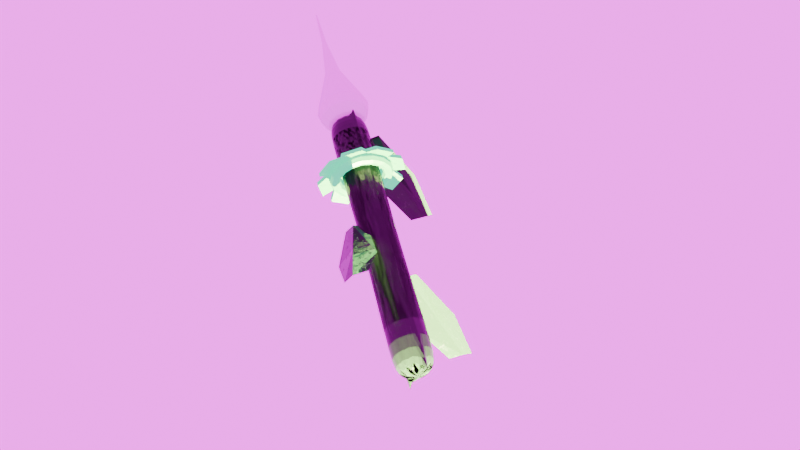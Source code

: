 # Source: roslina.blend  (saved by Blender 5.1.30; exported with 4.5.12 LTS)
import bpy
from mathutils import Matrix  # noqa: F401  (used for matrix-valued properties, if any)

bpy.ops.wm.read_factory_settings(use_empty=True)
scene = bpy.context.scene
scene.name = 'Scene'

# ---- collections
col_collection = bpy.data.collections.new('Collection'); scene.collection.children.link(col_collection)
col_roslina_hero = bpy.data.collections.new('Roslina_Hero'); scene.collection.children.link(col_roslina_hero)

# ---- images (referenced by path relative to the original .blend; pixels are not part of the script)
import os
ASSET_DIR = os.environ.get("B2B_ASSET_DIR", "")  # directory of the original .blend (textures are referenced by path, not embedded)
HERE = os.path.dirname(os.path.abspath(__file__))  # packed textures are extracted next to this script under _unpacked/

def load_image(name, relpath, width, height, colorspace="sRGB"):
    """Load a texture the original file referenced (path relative to the .blend, or extracted next to this script)."""
    p = next((c for c in (os.path.join(HERE, relpath), os.path.join(ASSET_DIR, relpath)) if relpath and os.path.exists(c)), "")
    if p:
        img = bpy.data.images.load(p, check_existing=True)
        img.name = name
    else:  # same state as the original file: an image datablock whose file is absent (Cycles renders it pink)
        img = bpy.data.images.new(name, width, height)
        img.source = "FILE"
        img.filepath = "//" + (relpath or name)
    img.colorspace_settings.name = colorspace
    return img
img_rogland_clear_night_4k_exr = load_image('rogland_clear_night_4k.exr', 'rogland_clear_night_4k.exr', 1024, 1024, 'Linear Rec.709')

# ---- materials (node trees are filled in below, after node groups)
mat_material_001 = bpy.data.materials.new('Material.001')
mat_material_003 = bpy.data.materials.new('Material.003')

# ---- material node trees
mat_material_001.use_nodes = True; mat_material_001.node_tree.nodes.clear()
_N = mat_material_001.node_tree.nodes; _L = mat_material_001.node_tree.links
n0 = _N.new('ShaderNodeBsdfPrincipled'); n0.name = 'Principled BSDF'; n0.location = (-200, 100)
n0.inputs[0].default_value = (0.01622, 0.03882, 0.01822, 1.0)
n0.inputs[13].default_value = 0.3
n1 = _N.new('ShaderNodeOutputMaterial'); n1.name = 'Material Output'; n1.location = (200, 100)
n2 = _N.new('ShaderNodeTexNoise'); n2.name = 'Noise Texture'; n2.location = (402, 88)
n2.width = 145
n2.inputs[2].default_value = 8.0
n2.inputs[3].default_value = 4.0
n3 = _N.new('ShaderNodeValToRGB'); n3.name = 'Color Ramp'; n3.location = (-491, -1)
while len(n3.color_ramp.elements) > 1: n3.color_ramp.elements.remove(n3.color_ramp.elements[-1])
n3.color_ramp.elements[0].position = 0.5; n3.color_ramp.elements[0].color = (0.0, 0.0, 0.0, 1.0)
_e = n3.color_ramp.elements.new(1.0); _e.color = (1.0, 1.0, 1.0, 1.0)
_L.new(n0.outputs[0], n1.inputs[0])
_L.new(n2.outputs[0], n3.inputs[0])
_L.new(n3.outputs[0], n0.inputs[2])
n1.is_active_output = True
mat_material_003.use_nodes = True; mat_material_003.node_tree.nodes.clear()
_N = mat_material_003.node_tree.nodes; _L = mat_material_003.node_tree.links
n0 = _N.new('ShaderNodeOutputMaterial'); n0.name = 'Material Output'; n0.location = (152, 765)
n1 = _N.new('ShaderNodeMixShader'); n1.name = 'Mix Shader'; n1.location = (-63, 760)
n1.inputs[0].default_value = 0.4
n2 = _N.new('ShaderNodeBsdfPrincipled'); n2.name = 'Principled BSDF'; n2.location = (-342, 797)
n2.inputs[0].default_value = (0.01776, 0.1135, 0.02148, 1.0)
n3 = _N.new('ShaderNodeEmission'); n3.name = 'Emission'; n3.location = (-21, 602)
n3.inputs[0].default_value = (0.0, 0.7874, 0.448, 1.0)
n3.inputs[1].default_value = 4.0
_L.new(n1.outputs[0], n0.inputs[0])
_L.new(n2.outputs[0], n1.inputs[1])
_L.new(n3.outputs[0], n1.inputs[2])
n0.is_active_output = True

# ---- world
world_world = bpy.data.worlds.new('World'); scene.world = world_world
world_world.use_nodes = True; world_world.node_tree.nodes.clear()
_N = world_world.node_tree.nodes; _L = world_world.node_tree.links
n0 = _N.new('ShaderNodeOutputWorld'); n0.name = 'World Output'; n0.location = (200, 100)
n1 = _N.new('ShaderNodeBackground'); n1.name = 'Background'; n1.location = (-200, 100)
n1.inputs[1].default_value = 3.0
n2 = _N.new('ShaderNodeTexEnvironment'); n2.name = 'Environment Texture'; n2.location = (-490, 75)
n2.image = img_rogland_clear_night_4k_exr
_L.new(n1.outputs[0], n0.inputs[0])
_L.new(n2.outputs[0], n1.inputs[0])
n0.is_active_output = True
world_world.color = (0.05088, 0.05088, 0.05088)
world_world.sun_shadow_jitter_overblur = 0.0

# ---- cameras
cam_camera = bpy.data.cameras.new('Camera')
cam_camera.clip_end = 100.0
cam_camera.lens = 48.33
cam_camera.ortho_scale = 7.314

# ---- lights
light_sun_001 = bpy.data.lights.new('Sun.001', 'SUN')
light_sun_001.color = (1.0, 0.8863, 0.3892)
light_sun_001.energy = 500.0
light_area = bpy.data.lights.new('Area', 'AREA')
light_area.color = (0.3101, 0.9676, 1.0)
light_area.energy = 1e+08
light_area.size = 31.68
light_area.size_y = 1.0
light_spot = bpy.data.lights.new('Spot', 'SPOT')
light_spot.color = (0.3992, 1.0, 0.091)
light_spot.energy = 50.0
light_spot.spot_size = 1.847

# ---- meshes
me_cylinder = bpy.data.meshes.new('Cylinder')
me_cylinder.from_pydata([(0.0, 1.0, -1.0), (0.0, 1.0, 1.0), (0.5, 0.866, -1.0), (0.5, 0.866, 1.0), (0.866, 0.5, -1.0), (0.866, 0.5, 1.0), (1.0, 0.0, -1.0), (1.0, 0.0, 1.0), (0.866, -0.5, -1.0), (0.866, -0.5, 1.0), (0.5, -0.866, -1.0), (0.5, -0.866, 1.0), (0.0, -1.0, -1.0), (0.0, -1.0, 1.0), (-0.5, -0.866, -1.0), (-0.5, -0.866, 1.0), (-0.866, -0.5, -1.0), (-0.866, -0.5, 1.0), (-1.0, 0.0, -1.0), (-1.0, 0.0, 1.0), (-0.866, 0.5, -1.0), (-0.866, 0.5, 1.0), (-0.5, 0.866, -1.0), (-0.5, 0.866, 1.0), (0.0, 0.9, -6.333), (0.45, 0.7794, -6.333), (0.7794, 0.45, -6.333), (0.9, 0.0, -6.333), (0.7794, -0.45, -6.333), (0.45, -0.7794, -6.333), (0.0, -0.9, -6.333), (-0.45, -0.7794, -6.333), (-0.7794, -0.45, -6.333), (-0.9, 0.0, -6.333), (-0.7794, 0.45, -6.333), (-0.45, 0.7794, -6.333), (-1.656e-09, 0.99, -10.33), (0.495, 0.8574, -10.33), (0.8574, 0.495, -10.33), (0.99, -8.278e-10, -10.33), (0.8574, -0.495, -10.33), (0.495, -0.8574, -10.33), (-1.656e-09, -0.99, -10.33), (-0.495, -0.8574, -10.33), (-0.8574, -0.495, -10.33), (-0.99, -8.278e-10, -10.33), (-0.8574, 0.495, -10.33), (-0.495, 0.8574, -10.33), (-1.656e-09, 0.99, -13.67), (0.495, 0.8574, -13.67), (0.8574, 0.495, -13.67), (0.99, -8.278e-10, -13.67), (0.8574, -0.495, -13.67), (0.495, -0.8574, -13.67), (-1.656e-09, -0.99, -13.67), (-0.495, -0.8574, -13.67), (-0.8574, -0.495, -13.67), (-0.99, -8.278e-10, -13.67), (-0.8574, 0.495, -13.67), (-0.495, 0.8574, -13.67), (-1.656e-09, -0.99, -10.33), (-1.656e-09, -0.99, -11.0), (-1.656e-09, -0.99, -11.67), (-1.656e-09, -0.99, -12.33), (0.495, -0.8574, -12.33), (0.495, -0.8574, -11.67), (0.495, -0.8574, -11.0), (0.495, -0.8574, -10.33), (0.99, -8.278e-10, -10.33), (0.99, -8.278e-10, -11.0), (0.99, -8.278e-10, -11.67), (0.99, -8.278e-10, -12.33), (0.8574, 0.495, -12.33), (0.8574, 0.495, -11.67), (0.8574, 0.495, -11.0), (0.8574, 0.495, -10.33), (-0.8574, 0.495, -10.33), (-0.8574, 0.495, -11.0), (-0.8574, 0.495, -11.67), (-0.8574, 0.495, -12.33), (-0.99, -8.278e-10, -12.33), (-0.99, -8.278e-10, -11.67), (-0.99, -8.278e-10, -11.0), (-0.99, -8.278e-10, -10.33), (-0.495, -0.8574, -10.33), (-0.495, -0.8574, -11.0), (-0.495, -0.8574, -11.67), (-0.495, -0.8574, -12.33), (0.8574, -0.495, -10.33), (0.8574, -0.495, -11.0), (0.8574, -0.495, -11.67), (0.8574, -0.495, -12.33), (-0.495, 0.8574, -10.33), (-0.495, 0.8574, -11.0), (-0.495, 0.8574, -11.67), (-0.495, 0.8574, -12.33), (0.495, 0.8574, -10.33), (0.495, 0.8574, -11.0), (0.495, 0.8574, -11.67), (0.495, 0.8574, -12.33), (-1.656e-09, 0.99, -12.33), (-1.656e-09, 0.99, -11.67), (-1.656e-09, 0.99, -11.0), (-1.656e-09, 0.99, -10.33), (-0.8574, -0.495, -10.33), (-0.8574, -0.495, -11.0), (-0.8574, -0.495, -11.67), (-0.8574, -0.495, -12.33)], [], [(0, 1, 3, 2), (2, 3, 5, 4), (4, 5, 7, 6), (6, 7, 9, 8), (8, 9, 11, 10), (10, 11, 13, 12), (12, 13, 15, 14), (14, 15, 17, 16), (16, 17, 19, 18), (18, 19, 21, 20), (3, 1, 23, 21, 19, 17, 15, 13, 11, 9, 7, 5), (20, 21, 23, 22), (22, 23, 1, 0), (20, 22, 35, 34), (26, 27, 39, 38), (2, 4, 26, 25), (18, 20, 34, 33), (16, 18, 33, 32), (14, 16, 32, 31), (12, 14, 31, 30), (10, 12, 30, 29), (8, 10, 29, 28), (6, 8, 28, 27), (22, 0, 24, 35), (0, 2, 25, 24), (4, 6, 27, 26), (64, 63, 54, 53), (33, 34, 46, 45), (30, 31, 43, 42), (27, 28, 40, 39), (34, 35, 47, 46), (24, 25, 37, 36), (31, 32, 44, 43), (28, 29, 41, 40), (35, 24, 36, 47), (25, 26, 38, 37), (32, 33, 45, 44), (29, 30, 42, 41), (48, 49, 50, 51, 52, 53, 54, 55, 56, 57, 58, 59), (72, 71, 51, 50), (80, 79, 58, 57), (63, 87, 55, 54), (71, 91, 52, 51), (79, 95, 59, 58), (100, 99, 49, 48), (87, 107, 56, 55), (91, 64, 53, 52), (95, 100, 48, 59), (99, 72, 50, 49), (107, 80, 57, 56), (44, 45, 83, 104), (104, 83, 82, 105), (105, 82, 81, 106), (106, 81, 80, 107), (37, 38, 75, 96), (96, 75, 74, 97), (97, 74, 73, 98), (98, 73, 72, 99), (47, 36, 103, 92), (92, 103, 102, 93), (93, 102, 101, 94), (94, 101, 100, 95), (40, 41, 67, 88), (88, 67, 66, 89), (89, 66, 65, 90), (90, 65, 64, 91), (43, 44, 104, 84), (84, 104, 105, 85), (85, 105, 106, 86), (86, 106, 107, 87), (36, 37, 96, 103), (103, 96, 97, 102), (102, 97, 98, 101), (101, 98, 99, 100), (46, 47, 92, 76), (76, 92, 93, 77), (77, 93, 94, 78), (78, 94, 95, 79), (39, 40, 88, 68), (68, 88, 89, 69), (69, 89, 90, 70), (70, 90, 91, 71), (42, 43, 84, 60), (60, 84, 85, 61), (61, 85, 86, 62), (62, 86, 87, 63), (45, 46, 76, 83), (83, 76, 77, 82), (82, 77, 78, 81), (81, 78, 79, 80), (38, 39, 68, 75), (75, 68, 69, 74), (74, 69, 70, 73), (73, 70, 71, 72), (41, 42, 60, 67), (67, 60, 61, 66), (66, 61, 62, 65), (65, 62, 63, 64)])
_uv = me_cylinder.uv_layers.new(name='UVMap')
_uv.uv.foreach_set('vector', [1.0, 0.5, 1.0, 1.0, 0.9167, 1.0, 0.9167, 0.5, 0.9167, 0.5, 0.9167, 1.0, 0.8333, 1.0, 0.8333, 0.5, 0.8333, 0.5, 0.8333, 1.0, 0.75, 1.0, 0.75, 0.5, 0.75, 0.5, 0.75, 1.0, 0.6667, 1.0, 0.6667, 0.5, 0.6667, 0.5, 0.6667, 1.0, 0.5833, 1.0, 0.5833, 0.5, 0.5833, 0.5, 0.5833, 1.0, 0.5, 1.0, 0.5, 0.5, 0.5, 0.5, 0.5, 1.0, 0.4167, 1.0, 0.4167, 0.5, 0.4167, 0.5, 0.4167, 1.0, 0.3333, 1.0, 0.3333, 0.5, 0.3333, 0.5, 0.3333, 1.0, 0.25, 1.0, 0.25, 0.5, 0.25, 0.5, 0.25, 1.0, 0.1667, 1.0, 0.1667, 0.5, 0.37, 0.4578, 0.25, 0.49, 0.13, 0.4578, 0.04215, 0.37, 0.01, 0.25, 0.04215, 0.13, 0.13, 0.04215, 0.25, 0.01, 0.37, 0.04215, 0.4578, 0.13, 0.49, 0.25, 0.4578, 0.37, 0.1667, 0.5, 0.1667, 1.0, 0.08333, 1.0, 0.08333, 0.5, 0.08333, 0.5, 0.08333, 1.0, 7.451e-08, 1.0, 7.451e-08, 0.5, 0.1667, 0.5, 0.08333, 0.5, 0.08333, 0.5, 0.1667, 0.5, 0.8333, 0.5, 0.75, 0.5, 0.75, 0.5, 0.8333, 0.5, 0.9167, 0.5, 0.8333, 0.5, 0.8333, 0.5, 0.9167, 0.5, 0.25, 0.5, 0.1667, 0.5, 0.1667, 0.5, 0.25, 0.5, 0.3333, 0.5, 0.25, 0.5, 0.25, 0.5, 0.3333, 0.5, 0.4167, 0.5, 0.3333, 0.5, 0.3333, 0.5, 0.4167, 0.5, 0.5, 0.5, 0.4167, 0.5, 0.4167, 0.5, 0.5, 0.5, 0.5833, 0.5, 0.5, 0.5, 0.5, 0.5, 0.5833, 0.5, 0.6667, 0.5, 0.5833, 0.5, 0.5833, 0.5, 0.6667, 0.5, 0.75, 0.5, 0.6667, 0.5, 0.6667, 0.5, 0.75, 0.5, 0.08333, 0.5, 7.451e-08, 0.5, 7.451e-08, 0.5, 0.08333, 0.5, 1.0, 0.5, 0.9167, 0.5, 0.9167, 0.5, 1.0, 0.5, 0.8333, 0.5, 0.75, 0.5, 0.75, 0.5, 0.8333, 0.5, 0.5833, 0.5, 0.5, 0.5, 0.5, 0.5, 0.5833, 0.5, 0.25, 0.5, 0.1667, 0.5, 0.1667, 0.5, 0.25, 0.5, 0.5, 0.5, 0.4167, 0.5, 0.4167, 0.5, 0.5, 0.5, 0.75, 0.5, 0.6667, 0.5, 0.6667, 0.5, 0.75, 0.5, 0.1667, 0.5, 0.08333, 0.5, 0.08333, 0.5, 0.1667, 0.5, 1.0, 0.5, 0.9167, 0.5, 0.9167, 0.5, 1.0, 0.5, 0.4167, 0.5, 0.3333, 0.5, 0.3333, 0.5, 0.4167, 0.5, 0.6667, 0.5, 0.5833, 0.5, 0.5833, 0.5, 0.6667, 0.5, 0.08333, 0.5, 7.451e-08, 0.5, 7.451e-08, 0.5, 0.08333, 0.5, 0.9167, 0.5, 0.8333, 0.5, 0.8333, 0.5, 0.9167, 0.5, 0.3333, 0.5, 0.25, 0.5, 0.25, 0.5, 0.3333, 0.5, 0.5833, 0.5, 0.5, 0.5, 0.5, 0.5, 0.5833, 0.5, 0.75, 0.49, 0.87, 0.4578, 0.9578, 0.37, 0.99, 0.25, 0.9578, 0.13, 0.87, 0.04215, 0.75, 0.01, 0.63, 0.04215, 0.5422, 0.13, 0.51, 0.25, 0.5422, 0.37, 0.63, 0.4578, 0.8333, 0.5, 0.75, 0.5, 0.75, 0.5, 0.8333, 0.5, 0.25, 0.5, 0.1667, 0.5, 0.1667, 0.5, 0.25, 0.5, 0.5, 0.5, 0.4167, 0.5, 0.4167, 0.5, 0.5, 0.5, 0.75, 0.5, 0.6667, 0.5, 0.6667, 0.5, 0.75, 0.5, 0.1667, 0.5, 0.08333, 0.5, 0.08333, 0.5, 0.1667, 0.5, 1.0, 0.5, 0.9167, 0.5, 0.9167, 0.5, 1.0, 0.5, 0.4167, 0.5, 0.3333, 0.5, 0.3333, 0.5, 0.4167, 0.5, 0.6667, 0.5, 0.5833, 0.5, 0.5833, 0.5, 0.6667, 0.5, 0.08333, 0.5, 7.451e-08, 0.5, 7.451e-08, 0.5, 0.08333, 0.5, 0.9167, 0.5, 0.8333, 0.5, 0.8333, 0.5, 0.9167, 0.5, 0.3333, 0.5, 0.25, 0.5, 0.25, 0.5, 0.3333, 0.5, 0.3333, 0.5, 0.25, 0.5, 0.25, 0.5, 0.3333, 0.5, 0.3333, 0.5, 0.25, 0.5, 0.25, 0.5, 0.3333, 0.5, 0.3333, 0.5, 0.25, 0.5, 0.25, 0.5, 0.3333, 0.5, 0.3333, 0.5, 0.25, 0.5, 0.25, 0.5, 0.3333, 0.5, 0.9167, 0.5, 0.8333, 0.5, 0.8333, 0.5, 0.9167, 0.5, 0.9167, 0.5, 0.8333, 0.5, 0.8333, 0.5, 0.9167, 0.5, 0.9167, 0.5, 0.8333, 0.5, 0.8333, 0.5, 0.9167, 0.5, 0.9167, 0.5, 0.8333, 0.5, 0.8333, 0.5, 0.9167, 0.5, 0.08333, 0.5, 7.451e-08, 0.5, 7.451e-08, 0.5, 0.08333, 0.5, 0.08333, 0.5, 7.451e-08, 0.5, 7.451e-08, 0.5, 0.08333, 0.5, 0.08333, 0.5, 7.451e-08, 0.5, 7.451e-08, 0.5, 0.08333, 0.5, 0.08333, 0.5, 7.451e-08, 0.5, 7.451e-08, 0.5, 0.08333, 0.5, 0.6667, 0.5, 0.5833, 0.5, 0.5833, 0.5, 0.6667, 0.5, 0.6667, 0.5, 0.5833, 0.5, 0.5833, 0.5, 0.6667, 0.5, 0.6667, 0.5, 0.5833, 0.5, 0.5833, 0.5, 0.6667, 0.5, 0.6667, 0.5, 0.5833, 0.5, 0.5833, 0.5, 0.6667, 0.5, 0.4167, 0.5, 0.3333, 0.5, 0.3333, 0.5, 0.4167, 0.5, 0.4167, 0.5, 0.3333, 0.5, 0.3333, 0.5, 0.4167, 0.5, 0.4167, 0.5, 0.3333, 0.5, 0.3333, 0.5, 0.4167, 0.5, 0.4167, 0.5, 0.3333, 0.5, 0.3333, 0.5, 0.4167, 0.5, 1.0, 0.5, 0.9167, 0.5, 0.9167, 0.5, 1.0, 0.5, 1.0, 0.5, 0.9167, 0.5, 0.9167, 0.5, 1.0, 0.5, 1.0, 0.5, 0.9167, 0.5, 0.9167, 0.5, 1.0, 0.5, 1.0, 0.5, 0.9167, 0.5, 0.9167, 0.5, 1.0, 0.5, 0.1667, 0.5, 0.08333, 0.5, 0.08333, 0.5, 0.1667, 0.5, 0.1667, 0.5, 0.08333, 0.5, 0.08333, 0.5, 0.1667, 0.5, 0.1667, 0.5, 0.08333, 0.5, 0.08333, 0.5, 0.1667, 0.5, 0.1667, 0.5, 0.08333, 0.5, 0.08333, 0.5, 0.1667, 0.5, 0.75, 0.5, 0.6667, 0.5, 0.6667, 0.5, 0.75, 0.5, 0.75, 0.5, 0.6667, 0.5, 0.6667, 0.5, 0.75, 0.5, 0.75, 0.5, 0.6667, 0.5, 0.6667, 0.5, 0.75, 0.5, 0.75, 0.5, 0.6667, 0.5, 0.6667, 0.5, 0.75, 0.5, 0.5, 0.5, 0.4167, 0.5, 0.4167, 0.5, 0.5, 0.5, 0.5, 0.5, 0.4167, 0.5, 0.4167, 0.5, 0.5, 0.5, 0.5, 0.5, 0.4167, 0.5, 0.4167, 0.5, 0.5, 0.5, 0.5, 0.5, 0.4167, 0.5, 0.4167, 0.5, 0.5, 0.5, 0.25, 0.5, 0.1667, 0.5, 0.1667, 0.5, 0.25, 0.5, 0.25, 0.5, 0.1667, 0.5, 0.1667, 0.5, 0.25, 0.5, 0.25, 0.5, 0.1667, 0.5, 0.1667, 0.5, 0.25, 0.5, 0.25, 0.5, 0.1667, 0.5, 0.1667, 0.5, 0.25, 0.5, 0.8333, 0.5, 0.75, 0.5, 0.75, 0.5, 0.8333, 0.5, 0.8333, 0.5, 0.75, 0.5, 0.75, 0.5, 0.8333, 0.5, 0.8333, 0.5, 0.75, 0.5, 0.75, 0.5, 0.8333, 0.5, 0.8333, 0.5, 0.75, 0.5, 0.75, 0.5, 0.8333, 0.5, 0.5833, 0.5, 0.5, 0.5, 0.5, 0.5, 0.5833, 0.5, 0.5833, 0.5, 0.5, 0.5, 0.5, 0.5, 0.5833, 0.5, 0.5833, 0.5, 0.5, 0.5, 0.5, 0.5, 0.5833, 0.5, 0.5833, 0.5, 0.5, 0.5, 0.5, 0.5, 0.5833, 0.5])
me_cylinder.materials.append(mat_material_001)
me_cylinder.update()
me_plane_001 = bpy.data.meshes.new('Plane.001')
me_plane_001.from_pydata([(0.1649, 0.9684, -0.8767), (0.002917, 0.9634, -0.943), (-0.2227, 0.8572, -0.8747), (0.3364, 0.0, -0.7396), (0.002917, 0.0, -0.943), (-0.3302, 0.0, -0.7396)], [], [(5, 4, 1, 2), (4, 3, 0, 1)])
_uv = me_plane_001.uv_layers.new(name='UVMap')
_uv.uv.foreach_set('vector', [0.3559, 0.5061, 0.5226, 0.5061, 0.5226, 1.0, 0.3559, 1.0, 0.5226, 0.5061, 0.6893, 0.5061, 0.6893, 1.0, 0.5226, 1.0])
me_plane_001.materials.append(mat_material_001)
me_plane_001.update()
me_plane_002 = bpy.data.meshes.new('Plane.002')
me_plane_002.from_pydata([(0.1649, 0.9684, -0.8767), (0.002917, 0.9634, -0.943), (-0.2227, 0.8572, -0.8747), (0.3364, 0.0, -0.7396), (0.002917, 0.0, -0.943), (-0.3302, 0.0, -0.7396)], [], [(5, 4, 1, 2), (4, 3, 0, 1)])
_uv = me_plane_002.uv_layers.new(name='UVMap')
_uv.uv.foreach_set('vector', [0.3559, 0.5061, 0.5226, 0.5061, 0.5226, 1.0, 0.3559, 1.0, 0.5226, 0.5061, 0.6893, 0.5061, 0.6893, 1.0, 0.5226, 1.0])
me_plane_002.materials.append(mat_material_001)
me_plane_002.update()
me_plane_003 = bpy.data.meshes.new('Plane.003')
me_plane_003.from_pydata([(0.1649, 0.9684, -0.8767), (0.002917, 0.9634, -0.943), (-0.2227, 0.8572, -0.8747), (0.3364, 0.0, -0.7396), (0.002917, 0.0, -0.943), (-0.3302, 0.0, -0.7396)], [], [(5, 4, 1, 2), (4, 3, 0, 1)])
_uv = me_plane_003.uv_layers.new(name='UVMap')
_uv.uv.foreach_set('vector', [0.3559, 0.5061, 0.5226, 0.5061, 0.5226, 1.0, 0.3559, 1.0, 0.5226, 0.5061, 0.6893, 0.5061, 0.6893, 1.0, 0.5226, 1.0])
me_plane_003.materials.append(mat_material_001)
me_plane_003.update()
me_torus = bpy.data.meshes.new('Torus')
me_torus.from_pydata([(0.24, 0.0, 0.0), (0.2283, 0.0, 0.02828), (0.2, 0.0, 0.04), (0.1717, 0.0, 0.02828), (0.16, 0.0, 4.899e-18), (0.1717, 0.0, -0.02828), (0.2161, 0.02165, -0.03155), (0.2036, 0.02165, -0.03673), (0.2217, 0.09184, 0.0), (0.2109, 0.08736, 0.02828), (0.1848, 0.07654, 0.04), (0.1586, 0.06571, 0.02828), (0.1478, 0.06123, 4.899e-18), (0.1586, 0.06571, -0.02828), (0.2079, 0.06269, -0.03155), (0.1964, 0.05791, -0.03673), (0.1697, 0.1697, 0.0), (0.1614, 0.1614, 0.02828), (0.1414, 0.1414, 0.04), (0.1214, 0.1214, 0.02828), (0.1131, 0.1131, 4.899e-18), (0.1214, 0.1214, -0.02828), (0.1375, 0.1681, -0.03155), (0.1286, 0.1593, -0.03673), (0.09184, 0.2217, 0.0), (0.08736, 0.2109, 0.02828), (0.07654, 0.1848, 0.04), (0.06571, 0.1586, 0.02828), (0.06123, 0.1478, 4.899e-18), (0.06571, 0.1586, -0.02828), (0.1027, 0.1914, -0.03155), (0.09791, 0.1798, -0.03673), (1.812e-08, 0.24, 0.0), (1.723e-08, 0.2283, 0.02828), (1.51e-08, 0.2, 0.04), (1.296e-08, 0.1717, 0.02828), (1.208e-08, 0.16, 4.899e-18), (1.296e-08, 0.1717, -0.02828), (-0.02165, 0.2161, -0.03155), (-0.02165, 0.2036, -0.03673), (-0.09184, 0.2217, 0.0), (-0.08736, 0.2109, 0.02828), (-0.07654, 0.1848, 0.04), (-0.06571, 0.1586, 0.02828), (-0.06123, 0.1478, 4.899e-18), (-0.06571, 0.1586, -0.02828), (-0.06269, 0.2079, -0.03155), (-0.05791, 0.1964, -0.03673), (-0.1697, 0.1697, 0.0), (-0.1614, 0.1614, 0.02828), (-0.1414, 0.1414, 0.04), (-0.1214, 0.1214, 0.02828), (-0.1131, 0.1131, 4.899e-18), (-0.1214, 0.1214, -0.02828), (-0.1681, 0.1375, -0.03155), (-0.1593, 0.1286, -0.03673), (-0.2217, 0.09184, 0.0), (-0.2109, 0.08736, 0.02828), (-0.1848, 0.07654, 0.04), (-0.1586, 0.06571, 0.02828), (-0.1478, 0.06123, 4.899e-18), (-0.1586, 0.06571, -0.02828), (-0.1914, 0.1027, -0.03155), (-0.1798, 0.09791, -0.03673), (-0.24, 2.098e-08, 0.0), (-0.2283, 1.996e-08, 0.02828), (-0.2, 1.748e-08, 0.04), (-0.1717, 1.501e-08, 0.02828), (-0.16, 1.399e-08, 4.899e-18), (-0.1717, 1.501e-08, -0.02828), (-0.2161, -0.02165, -0.03155), (-0.2036, -0.02165, -0.03673), (-0.2217, -0.09184, 0.0), (-0.2109, -0.08736, 0.02828), (-0.1848, -0.07654, 0.04), (-0.1586, -0.06571, 0.02828), (-0.1478, -0.06123, 4.899e-18), (-0.1586, -0.06571, -0.02828), (-0.2079, -0.06269, -0.03155), (-0.1964, -0.05791, -0.03673), (-0.1697, -0.1697, 0.0), (-0.1614, -0.1614, 0.02828), (-0.1414, -0.1414, 0.04), (-0.1214, -0.1214, 0.02828), (-0.1131, -0.1131, 4.899e-18), (-0.1214, -0.1214, -0.02828), (-0.1375, -0.1681, -0.03155), (-0.1286, -0.1593, -0.03673), (-0.09184, -0.2217, 0.0), (-0.08736, -0.2109, 0.02828), (-0.07654, -0.1848, 0.04), (-0.06571, -0.1586, 0.02828), (-0.06123, -0.1478, 4.899e-18), (-0.06571, -0.1586, -0.02828), (-0.1027, -0.1914, -0.03155), (-0.09791, -0.1798, -0.03673), (1.812e-08, -0.24, 0.0), (1.723e-08, -0.2283, 0.02828), (1.51e-08, -0.2, 0.04), (1.296e-08, -0.1717, 0.02828), (1.208e-08, -0.16, 4.899e-18), (1.296e-08, -0.1717, -0.02828), (0.02165, -0.2161, -0.03155), (0.02165, -0.2036, -0.03673), (0.09184, -0.2217, 0.0), (0.08736, -0.2109, 0.02828), (0.07654, -0.1848, 0.04), (0.06571, -0.1586, 0.02828), (0.06123, -0.1478, 4.899e-18), (0.06571, -0.1586, -0.02828), (0.06269, -0.2079, -0.03155), (0.05791, -0.1964, -0.03673), (0.1697, -0.1697, 0.0), (0.1614, -0.1614, 0.02828), (0.1414, -0.1414, 0.04), (0.1214, -0.1214, 0.02828), (0.1131, -0.1131, 4.899e-18), (0.1214, -0.1214, -0.02828), (0.1681, -0.1375, -0.03155), (0.1593, -0.1286, -0.03673), (0.2217, -0.09184, 0.0), (0.2109, -0.08736, 0.02828), (0.1848, -0.07654, 0.04), (0.1586, -0.06571, 0.02828), (0.1478, -0.06123, 4.899e-18), (0.1586, -0.06571, -0.02828), (0.1914, -0.1027, -0.03155), (0.1798, -0.09791, -0.03673), (0.3011, -0.136, 0.01308), (0.2261, 0.2409, 0.01308), (0.07308, -0.136, -0.08136), (0.01546, 0.1536, -0.08136), (0.3091, 0.1167, 0.01308), (0.1479, -0.04451, -0.08136), (-0.01046, 0.3302, 0.01308), (-0.09771, 0.1196, -0.08136), (0.136, 0.3011, 0.01308), (0.136, 0.07308, -0.08136), (-0.2409, 0.2261, 0.01308), (-0.1536, 0.01546, -0.08136), (-0.1167, 0.3091, 0.01308), (0.04451, 0.1479, -0.08136), (-0.3302, -0.01046, 0.01308), (-0.1196, -0.09771, -0.08136), (-0.3011, 0.136, 0.01308), (-0.07308, 0.136, -0.08136), (-0.2261, -0.2409, 0.01308), (-0.01546, -0.1536, -0.08136), (-0.3091, -0.1167, 0.01308), (-0.1479, 0.04451, -0.08136), (0.01046, -0.3302, 0.01308), (0.09771, -0.1196, -0.08136), (-0.136, -0.3011, 0.01308), (-0.136, -0.07308, -0.08136), (0.2409, -0.2261, 0.01308), (0.1536, -0.01546, -0.08136), (0.1167, -0.3091, 0.01308), (-0.04451, -0.1479, -0.08136), (0.3302, 0.01046, 0.01308), (0.1196, 0.09771, -0.08136), (0.2161, 0.02165, -0.001553), (0.2079, 0.06269, -0.001553), (0.2036, 0.02165, -0.006731), (0.1964, 0.05791, -0.006731), (0.1375, 0.1681, -0.001553), (0.1286, 0.1593, -0.006731), (0.1027, 0.1914, -0.001553), (0.09791, 0.1798, -0.006731), (-0.02165, 0.2161, -0.001553), (-0.02165, 0.2036, -0.006731), (-0.06269, 0.2079, -0.001553), (-0.05791, 0.1964, -0.006731), (-0.1681, 0.1375, -0.001553), (-0.1593, 0.1286, -0.006731), (-0.1914, 0.1027, -0.001553), (-0.1798, 0.09791, -0.006731), (-0.2161, -0.02165, -0.001553), (-0.2036, -0.02165, -0.006731), (-0.2079, -0.06269, -0.001553), (-0.1964, -0.05791, -0.006731), (-0.1375, -0.1681, -0.001553), (-0.1286, -0.1593, -0.006731), (-0.1027, -0.1914, -0.001553), (-0.09791, -0.1798, -0.006731), (0.02165, -0.2161, -0.001553), (0.02165, -0.2036, -0.006731), (0.06269, -0.2079, -0.001553), (0.05791, -0.1964, -0.006731), (0.1681, -0.1375, -0.001553), (0.1593, -0.1286, -0.006731), (0.1914, -0.1027, -0.001553), (0.1798, -0.09791, -0.006731), (0.2, 0.0, -0.04), (0.2283, 0.0, -0.02828), (0.1848, 0.07654, -0.04), (0.2109, 0.08736, -0.02828), (0.1414, 0.1414, -0.04), (0.1614, 0.1614, -0.02828), (0.07654, 0.1848, -0.04), (0.08736, 0.2109, -0.02828), (1.51e-08, 0.2, -0.04), (1.723e-08, 0.2283, -0.02828), (-0.07654, 0.1848, -0.04), (-0.08736, 0.2109, -0.02828), (-0.1414, 0.1414, -0.04), (-0.1614, 0.1614, -0.02828), (-0.1848, 0.07654, -0.04), (-0.2109, 0.08736, -0.02828), (-0.2, 1.748e-08, -0.04), (-0.2283, 1.996e-08, -0.02828), (-0.1848, -0.07654, -0.04), (-0.2109, -0.08736, -0.02828), (-0.1414, -0.1414, -0.04), (-0.1614, -0.1614, -0.02828), (-0.07654, -0.1848, -0.04), (-0.08736, -0.2109, -0.02828), (1.51e-08, -0.2, -0.04), (1.723e-08, -0.2283, -0.02828), (0.07654, -0.1848, -0.04), (0.08736, -0.2109, -0.02828), (0.1414, -0.1414, -0.04), (0.1614, -0.1614, -0.02828), (0.1848, -0.07654, -0.04), (0.2109, -0.08736, -0.02828), (0.3011, -0.136, -0.01692), (0.07308, -0.136, -0.1114), (0.2261, 0.2409, -0.01692), (0.01546, 0.1536, -0.1114), (0.3091, 0.1167, -0.01692), (0.1479, -0.04451, -0.1114), (-0.01046, 0.3302, -0.01692), (-0.09771, 0.1196, -0.1114), (0.136, 0.3011, -0.01692), (0.136, 0.07308, -0.1114), (-0.2409, 0.2261, -0.01692), (-0.1536, 0.01546, -0.1114), (-0.1167, 0.3091, -0.01692), (0.04451, 0.1479, -0.1114), (-0.3302, -0.01046, -0.01692), (-0.1196, -0.09771, -0.1114), (-0.3011, 0.136, -0.01692), (-0.07308, 0.136, -0.1114), (-0.2261, -0.2409, -0.01692), (-0.01546, -0.1536, -0.1114), (-0.3091, -0.1167, -0.01692), (-0.1479, 0.04451, -0.1114), (0.01046, -0.3302, -0.01692), (0.09771, -0.1196, -0.1114), (-0.136, -0.3011, -0.01692), (-0.136, -0.07308, -0.1114), (0.2409, -0.2261, -0.01692), (0.1536, -0.01546, -0.1114), (0.1167, -0.3091, -0.01692), (-0.04451, -0.1479, -0.1114), (0.3302, 0.01046, -0.01692), (0.1196, 0.09771, -0.1114)], [], [(0, 8, 9, 1), (1, 9, 10, 2), (2, 10, 11, 3), (3, 11, 12, 4), (4, 12, 13, 5), (5, 13, 194, 192), (22, 30, 166, 164), (193, 195, 8, 0), (8, 16, 17, 9), (9, 17, 18, 10), (10, 18, 19, 11), (11, 19, 20, 12), (12, 20, 21, 13), (13, 21, 196, 194), (128, 130, 225, 224), (195, 197, 16, 8), (16, 24, 25, 17), (17, 25, 26, 18), (18, 26, 27, 19), (19, 27, 28, 20), (20, 28, 29, 21), (21, 29, 198, 196), (78, 79, 179, 178), (197, 199, 24, 16), (24, 32, 33, 25), (25, 33, 34, 26), (26, 34, 35, 27), (27, 35, 36, 28), (28, 36, 37, 29), (29, 37, 200, 198), (143, 142, 238, 239), (199, 201, 32, 24), (32, 40, 41, 33), (33, 41, 42, 34), (34, 42, 43, 35), (35, 43, 44, 36), (36, 44, 45, 37), (37, 45, 202, 200), (127, 119, 189, 191), (201, 203, 40, 32), (40, 48, 49, 41), (41, 49, 50, 42), (42, 50, 51, 43), (43, 51, 52, 44), (44, 52, 53, 45), (45, 53, 204, 202), (154, 156, 252, 250), (203, 205, 48, 40), (48, 56, 57, 49), (49, 57, 58, 50), (50, 58, 59, 51), (51, 59, 60, 52), (52, 60, 61, 53), (53, 61, 206, 204), (23, 22, 164, 165), (205, 207, 56, 48), (56, 64, 65, 57), (57, 65, 66, 58), (58, 66, 67, 59), (59, 67, 68, 60), (60, 68, 69, 61), (61, 69, 208, 206), (141, 139, 235, 237), (207, 209, 64, 56), (64, 72, 73, 65), (65, 73, 74, 66), (66, 74, 75, 67), (67, 75, 76, 68), (68, 76, 77, 69), (69, 77, 210, 208), (70, 78, 178, 176), (209, 211, 72, 64), (72, 80, 81, 73), (73, 81, 82, 74), (74, 82, 83, 75), (75, 83, 84, 76), (76, 84, 85, 77), (77, 85, 212, 210), (155, 154, 250, 251), (211, 213, 80, 72), (80, 88, 89, 81), (81, 89, 90, 82), (82, 90, 91, 83), (83, 91, 92, 84), (84, 92, 93, 85), (85, 93, 214, 212), (126, 127, 191, 190), (213, 215, 88, 80), (88, 96, 97, 89), (89, 97, 98, 90), (90, 98, 99, 91), (91, 99, 100, 92), (92, 100, 101, 93), (93, 101, 216, 214), (140, 141, 237, 236), (215, 217, 96, 88), (96, 104, 105, 97), (97, 105, 106, 98), (98, 106, 107, 99), (99, 107, 108, 100), (100, 108, 109, 101), (101, 109, 218, 216), (15, 7, 162, 163), (217, 219, 104, 96), (104, 112, 113, 105), (105, 113, 114, 106), (106, 114, 115, 107), (107, 115, 116, 108), (108, 116, 117, 109), (109, 117, 220, 218), (153, 151, 247, 249), (219, 221, 112, 104), (112, 120, 121, 113), (113, 121, 122, 114), (114, 122, 123, 115), (115, 123, 124, 116), (116, 124, 125, 117), (117, 125, 222, 220), (71, 70, 176, 177), (221, 223, 120, 112), (120, 0, 1, 121), (121, 1, 2, 122), (122, 2, 3, 123), (123, 3, 4, 124), (124, 4, 5, 125), (125, 5, 192, 222), (138, 140, 236, 234), (223, 193, 0, 120), (14, 6, 192, 194), (6, 7, 193, 192), (15, 14, 194, 195), (7, 15, 195, 193), (22, 23, 197, 196), (30, 22, 196, 198), (31, 30, 198, 199), (23, 31, 199, 197), (38, 39, 201, 200), (46, 38, 200, 202), (47, 46, 202, 203), (39, 47, 203, 201), (54, 55, 205, 204), (62, 54, 204, 206), (63, 62, 206, 207), (55, 63, 207, 205), (70, 71, 209, 208), (78, 70, 208, 210), (79, 78, 210, 211), (71, 79, 211, 209), (86, 87, 213, 212), (94, 86, 212, 214), (95, 94, 214, 215), (87, 95, 215, 213), (102, 103, 217, 216), (110, 102, 216, 218), (111, 110, 218, 219), (103, 111, 219, 217), (118, 119, 221, 220), (126, 118, 220, 222), (127, 126, 222, 223), (119, 127, 223, 221), (160, 161, 163, 162), (164, 166, 167, 165), (168, 170, 171, 169), (172, 174, 175, 173), (176, 178, 179, 177), (180, 182, 183, 181), (184, 186, 187, 185), (188, 190, 191, 189), (79, 71, 177, 179), (30, 31, 167, 166), (87, 86, 180, 181), (31, 23, 165, 167), (86, 94, 182, 180), (39, 38, 168, 169), (94, 95, 183, 182), (38, 46, 170, 168), (95, 87, 181, 183), (46, 47, 171, 170), (103, 102, 184, 185), (47, 39, 169, 171), (102, 110, 186, 184), (55, 54, 172, 173), (110, 111, 187, 186), (54, 62, 174, 172), (6, 14, 161, 160), (111, 103, 185, 187), (62, 63, 175, 174), (7, 6, 160, 162), (119, 118, 188, 189), (63, 55, 173, 175), (14, 15, 163, 161), (118, 126, 190, 188), (130, 128, 192, 193), (129, 131, 195, 194), (132, 129, 194, 196), (133, 132, 196, 197), (131, 133, 197, 195), (134, 135, 199, 198), (136, 134, 198, 200), (137, 136, 200, 201), (135, 137, 201, 199), (138, 139, 203, 202), (140, 138, 202, 204), (141, 140, 204, 205), (139, 141, 205, 203), (142, 143, 207, 206), (144, 142, 206, 208), (145, 144, 208, 209), (143, 145, 209, 207), (146, 147, 211, 210), (148, 146, 210, 212), (149, 148, 212, 213), (147, 149, 213, 211), (150, 151, 215, 214), (152, 150, 214, 216), (153, 152, 216, 217), (151, 153, 217, 215), (154, 155, 219, 218), (156, 154, 218, 220), (157, 156, 220, 221), (155, 157, 221, 219), (158, 159, 223, 222), (128, 158, 222, 192), (159, 130, 193, 223), (226, 228, 229, 227), (230, 232, 233, 231), (234, 236, 237, 235), (238, 240, 241, 239), (242, 244, 245, 243), (246, 248, 249, 247), (250, 252, 253, 251), (254, 224, 225, 255), (156, 157, 253, 252), (142, 144, 240, 238), (131, 129, 226, 227), (157, 155, 251, 253), (144, 145, 241, 240), (129, 132, 228, 226), (159, 158, 254, 255), (145, 143, 239, 241), (132, 133, 229, 228), (158, 128, 224, 254), (147, 146, 242, 243), (133, 131, 227, 229), (130, 159, 255, 225), (146, 148, 244, 242), (135, 134, 230, 231), (148, 149, 245, 244), (134, 136, 232, 230), (149, 147, 243, 245), (136, 137, 233, 232), (151, 150, 246, 247), (137, 135, 231, 233), (150, 152, 248, 246), (139, 138, 234, 235), (152, 153, 249, 248)])
_uv = me_torus.uv_layers.new(name='UVMap')
_uv.uv.foreach_set('vector', [0.5, 0.5, 0.5625, 0.5, 0.5625, 0.625, 0.5, 0.625, 0.5, 0.625, 0.5625, 0.625, 0.5625, 0.75, 0.5, 0.75, 0.5, 0.75, 0.5625, 0.75, 0.5625, 0.875, 0.5, 0.875, 0.5, 0.875, 0.5625, 0.875, 0.5625, 1.0, 0.5, 1.0, 0.5, 0.0, 0.5625, 0.0, 0.5625, 0.125, 0.5, 0.125, 0.5, 0.125, 0.5625, 0.125, 0.5625, 0.25, 0.5, 0.25, 0.641, 0.3401, 0.6715, 0.3401, 0.6715, 0.3401, 0.641, 0.3401, 0.5, 0.375, 0.5625, 0.375, 0.5625, 0.5, 0.5, 0.5, 0.5625, 0.5, 0.625, 0.5, 0.625, 0.625, 0.5625, 0.625, 0.5625, 0.625, 0.625, 0.625, 0.625, 0.75, 0.5625, 0.75, 0.5625, 0.75, 0.625, 0.75, 0.625, 0.875, 0.5625, 0.875, 0.5625, 0.875, 0.625, 0.875, 0.625, 1.0, 0.5625, 1.0, 0.5625, 0.0, 0.625, 0.0, 0.625, 0.125, 0.5625, 0.125, 0.5625, 0.125, 0.625, 0.125, 0.625, 0.25, 0.5625, 0.25, 0.4156, 0.8163, 0.3765, -0.1913, 0.3765, -0.1913, 0.4156, 0.8163, 0.5625, 0.375, 0.625, 0.375, 0.625, 0.5, 0.5625, 0.5, 0.625, 0.5, 0.6875, 0.5, 0.6875, 0.625, 0.625, 0.625, 0.625, 0.625, 0.6875, 0.625, 0.6875, 0.75, 0.625, 0.75, 0.625, 0.75, 0.6875, 0.75, 0.6875, 0.875, 0.625, 0.875, 0.625, 0.875, 0.6875, 0.875, 0.6875, 1.0, 0.625, 1.0, 0.625, 0.0, 0.6875, 0.0, 0.6875, 0.125, 0.625, 0.125, 0.625, 0.125, 0.6875, 0.125, 0.6875, 0.25, 0.625, 0.25, 0.04645, 0.3401, 0.04557, 0.2849, 0.04557, 0.2849, 0.04645, 0.3401, 0.625, 0.375, 0.6875, 0.375, 0.6875, 0.5, 0.625, 0.5, 0.6875, 0.5, 0.75, 0.5, 0.75, 0.625, 0.6875, 0.625, 0.6875, 0.625, 0.75, 0.625, 0.75, 0.75, 0.6875, 0.75, 0.6875, 0.75, 0.75, 0.75, 0.75, 0.875, 0.6875, 0.875, 0.6875, 0.875, 0.75, 0.875, 0.75, 1.0, 0.6875, 1.0, 0.6875, 0.0, 0.75, 0.0, 0.75, 0.125, 0.6875, 0.125, 0.6875, 0.125, 0.75, 0.125, 0.75, 0.25, 0.6875, 0.25, 1.061, -0.1913, 1.022, 0.8163, 1.022, 0.8163, 1.061, -0.1913, 0.6875, 0.375, 0.75, 0.375, 0.75, 0.5, 0.6875, 0.5, 0.75, 0.5, 0.8125, 0.5, 0.8125, 0.625, 0.75, 0.625, 0.75, 0.625, 0.8125, 0.625, 0.8125, 0.75, 0.75, 0.75, 0.75, 0.75, 0.8125, 0.75, 0.8125, 0.875, 0.75, 0.875, 0.75, 0.875, 0.8125, 0.875, 0.8125, 1.0, 0.75, 1.0, 0.75, 0.0, 0.8125, 0.0, 0.8125, 0.125, 0.75, 0.125, 0.75, 0.125, 0.8125, 0.125, 0.8125, 0.25, 0.75, 0.25, 0.4206, 0.2849, 0.3919, 0.2849, 0.3919, 0.2849, 0.4206, 0.2849, 0.75, 0.375, 0.8125, 0.375, 0.8125, 0.5, 0.75, 0.5, 0.8125, 0.5, 0.875, 0.5, 0.875, 0.625, 0.8125, 0.625, 0.8125, 0.625, 0.875, 0.625, 0.875, 0.75, 0.8125, 0.75, 0.8125, 0.75, 0.875, 0.75, 0.875, 0.875, 0.8125, 0.875, 0.8125, 0.875, 0.875, 0.875, 0.875, 1.0, 0.8125, 1.0, 0.8125, 0.0, 0.875, 0.0, 0.875, 0.125, 0.8125, 0.125, 0.8125, 0.125, 0.875, 0.125, 0.875, 0.25, 0.8125, 0.25, 0.3969, 0.8163, 0.2906, 0.8163, 0.2906, 0.8163, 0.3969, 0.8163, 0.8125, 0.375, 0.875, 0.375, 0.875, 0.5, 0.8125, 0.5, 0.875, 0.5, 0.9375, 0.5, 0.9375, 0.625, 0.875, 0.625, 0.875, 0.625, 0.9375, 0.625, 0.9375, 0.75, 0.875, 0.75, 0.875, 0.75, 0.9375, 0.75, 0.9375, 0.875, 0.875, 0.875, 0.875, 0.875, 0.9375, 0.875, 0.9375, 1.0, 0.875, 1.0, 0.875, 0.0, 0.9375, 0.0, 0.9375, 0.125, 0.875, 0.125, 0.875, 0.125, 0.9375, 0.125, 0.9375, 0.25, 0.875, 0.25, 0.6419, 0.2849, 0.641, 0.3401, 0.641, 0.3401, 0.6419, 0.2849, 0.875, 0.375, 0.9375, 0.375, 0.9375, 0.5, 0.875, 0.5, 0.9375, 0.5, 1.0, 0.5, 1.0, 0.625, 0.9375, 0.625, 0.9375, 0.625, 1.0, 0.625, 1.0, 0.75, 0.9375, 0.75, 0.9375, 0.75, 1.0, 0.75, 1.0, 0.875, 0.9375, 0.875, 0.9375, 0.875, 1.0, 0.875, 1.0, 1.0, 0.9375, 1.0, 0.9375, 0.0, 1.0, 0.0, 1.0, 0.125, 0.9375, 0.125, 0.9375, 0.125, 1.0, 0.125, 1.0, 0.25, 0.9375, 0.25, 0.7515, -0.1913, 0.936, -0.1913, 0.936, -0.1913, 0.7515, -0.1913, 0.9375, 0.375, 1.0, 0.375, 1.0, 0.5, 0.9375, 0.5, 0.0, 0.5, 0.0625, 0.5, 0.0625, 0.625, 0.0, 0.625, 0.0, 0.625, 0.0625, 0.625, 0.0625, 0.75, 0.0, 0.75, 0.0, 0.75, 0.0625, 0.75, 0.0625, 0.875, 0.0, 0.875, 0.0, 0.875, 0.0625, 0.875, 0.0625, 1.0, 0.0, 1.0, 0.0, 0.0, 0.0625, 0.0, 0.0625, 0.125, 0.0, 0.125, 0.0, 0.125, 0.0625, 0.125, 0.0625, 0.25, 0.0, 0.25, 0.01605, 0.3401, 0.04645, 0.3401, 0.04645, 0.3401, 0.01605, 0.3401, 0.0, 0.375, 0.0625, 0.375, 0.0625, 0.5, 0.0, 0.5, 0.0625, 0.5, 0.125, 0.5, 0.125, 0.625, 0.0625, 0.625, 0.0625, 0.625, 0.125, 0.625, 0.125, 0.75, 0.0625, 0.75, 0.0625, 0.75, 0.125, 0.75, 0.125, 0.875, 0.0625, 0.875, 0.0625, 0.875, 0.125, 0.875, 0.125, 1.0, 0.0625, 1.0, 0.0625, 0.0, 0.125, 0.0, 0.125, 0.125, 0.0625, 0.125, 0.0625, 0.125, 0.125, 0.125, 0.125, 0.25, 0.0625, 0.25, 0.436, -0.1913, 0.3969, 0.8163, 0.3969, 0.8163, 0.436, -0.1913, 0.0625, 0.375, 0.125, 0.375, 0.125, 0.5, 0.0625, 0.5, 0.125, 0.5, 0.1875, 0.5, 0.1875, 0.625, 0.125, 0.625, 0.125, 0.625, 0.1875, 0.625, 0.1875, 0.75, 0.125, 0.75, 0.125, 0.75, 0.1875, 0.75, 0.1875, 0.875, 0.125, 0.875, 0.125, 0.875, 0.1875, 0.875, 0.1875, 1.0, 0.125, 1.0, 0.125, 0.0, 0.1875, 0.0, 0.1875, 0.125, 0.125, 0.125, 0.125, 0.125, 0.1875, 0.125, 0.1875, 0.25, 0.125, 0.25, 0.4215, 0.3401, 0.4206, 0.2849, 0.4206, 0.2849, 0.4215, 0.3401, 0.125, 0.375, 0.1875, 0.375, 0.1875, 0.5, 0.125, 0.5, 0.1875, 0.5, 0.25, 0.5, 0.25, 0.625, 0.1875, 0.625, 0.1875, 0.625, 0.25, 0.625, 0.25, 0.75, 0.1875, 0.75, 0.1875, 0.75, 0.25, 0.75, 0.25, 0.875, 0.1875, 0.875, 0.1875, 0.875, 0.25, 0.875, 0.25, 1.0, 0.1875, 1.0, 0.1875, 0.0, 0.25, 0.0, 0.25, 0.125, 0.1875, 0.125, 0.1875, 0.125, 0.25, 0.125, 0.25, 0.25, 0.1875, 0.25, 0.7906, 0.8163, 0.7515, -0.1913, 0.7515, -0.1913, 0.7906, 0.8163, 0.1875, 0.375, 0.25, 0.375, 0.25, 0.5, 0.1875, 0.5, 0.25, 0.5, 0.3125, 0.5, 0.3125, 0.625, 0.25, 0.625, 0.25, 0.625, 0.3125, 0.625, 0.3125, 0.75, 0.25, 0.75, 0.25, 0.75, 0.3125, 0.75, 0.3125, 0.875, 0.25, 0.875, 0.25, 0.875, 0.3125, 0.875, 0.3125, 1.0, 0.25, 1.0, 0.25, 0.0, 0.3125, 0.0, 0.3125, 0.125, 0.25, 0.125, 0.25, 0.125, 0.3125, 0.125, 0.3125, 0.25, 0.25, 0.25, 0.5456, 0.2849, 0.5169, 0.2849, 0.5169, 0.2849, 0.5456, 0.2849, 0.25, 0.375, 0.3125, 0.375, 0.3125, 0.5, 0.25, 0.5, 0.3125, 0.5, 0.375, 0.5, 0.375, 0.625, 0.3125, 0.625, 0.3125, 0.625, 0.375, 0.625, 0.375, 0.75, 0.3125, 0.75, 0.3125, 0.75, 0.375, 0.75, 0.375, 0.875, 0.3125, 0.875, 0.3125, 0.875, 0.375, 0.875, 0.375, 1.0, 0.3125, 1.0, 0.3125, 0.0, 0.375, 0.0, 0.375, 0.125, 0.3125, 0.125, 0.3125, 0.125, 0.375, 0.125, 0.375, 0.25, 0.3125, 0.25, 0.1265, -0.1913, 0.311, -0.1913, 0.311, -0.1913, 0.1265, -0.1913, 0.3125, 0.375, 0.375, 0.375, 0.375, 0.5, 0.3125, 0.5, 0.375, 0.5, 0.4375, 0.5, 0.4375, 0.625, 0.375, 0.625, 0.375, 0.625, 0.4375, 0.625, 0.4375, 0.75, 0.375, 0.75, 0.375, 0.75, 0.4375, 0.75, 0.4375, 0.875, 0.375, 0.875, 0.375, 0.875, 0.4375, 0.875, 0.4375, 1.0, 0.375, 1.0, 0.375, 0.0, 0.4375, 0.0, 0.4375, 0.125, 0.375, 0.125, 0.375, 0.125, 0.4375, 0.125, 0.4375, 0.25, 0.375, 0.25, 0.01693, 0.2849, 0.01605, 0.3401, 0.01605, 0.3401, 0.01693, 0.2849, 0.375, 0.375, 0.4375, 0.375, 0.4375, 0.5, 0.375, 0.5, 0.4375, 0.5, 0.5, 0.5, 0.5, 0.625, 0.4375, 0.625, 0.4375, 0.625, 0.5, 0.625, 0.5, 0.75, 0.4375, 0.75, 0.4375, 0.75, 0.5, 0.75, 0.5, 0.875, 0.4375, 0.875, 0.4375, 0.875, 0.5, 0.875, 0.5, 1.0, 0.4375, 1.0, 0.4375, 0.0, 0.5, 0.0, 0.5, 0.125, 0.4375, 0.125, 0.4375, 0.125, 0.5, 0.125, 0.5, 0.25, 0.4375, 0.25, 0.8969, 0.8163, 0.7906, 0.8163, 0.7906, 0.8163, 0.8969, 0.8163, 0.4375, 0.375, 0.5, 0.375, 0.5, 0.5, 0.4375, 0.5, 0.5465, 0.3401, 0.516, 0.3401, 0.5, 0.25, 0.5625, 0.25, 0.516, 0.3401, 0.5169, 0.2849, 0.5, 0.375, 0.5, 0.25, 0.5456, 0.2849, 0.5465, 0.3401, 0.5625, 0.25, 0.5625, 0.375, 0.5169, 0.2849, 0.5456, 0.2849, 0.5625, 0.375, 0.5, 0.375, 0.641, 0.3401, 0.6419, 0.2849, 0.625, 0.375, 0.625, 0.25, 0.6715, 0.3401, 0.641, 0.3401, 0.625, 0.25, 0.6875, 0.25, 0.6706, 0.2849, 0.6715, 0.3401, 0.6875, 0.25, 0.6875, 0.375, 0.6419, 0.2849, 0.6706, 0.2849, 0.6875, 0.375, 0.625, 0.375, 0.766, 0.3401, 0.7669, 0.2849, 0.75, 0.375, 0.75, 0.25, 0.7965, 0.3401, 0.766, 0.3401, 0.75, 0.25, 0.8125, 0.25, 0.7956, 0.2849, 0.7965, 0.3401, 0.8125, 0.25, 0.8125, 0.375, 0.7669, 0.2849, 0.7956, 0.2849, 0.8125, 0.375, 0.75, 0.375, 0.891, 0.3401, 0.8919, 0.2849, 0.875, 0.375, 0.875, 0.25, 0.9215, 0.3401, 0.891, 0.3401, 0.875, 0.25, 0.9375, 0.25, 0.9206, 0.2849, 0.9215, 0.3401, 0.9375, 0.25, 0.9375, 0.375, 0.8919, 0.2849, 0.9206, 0.2849, 0.9375, 0.375, 0.875, 0.375, 0.01605, 0.3401, 0.01693, 0.2849, 0.0, 0.375, 0.0, 0.25, 0.04645, 0.3401, 0.01605, 0.3401, 0.0, 0.25, 0.0625, 0.25, 0.04557, 0.2849, 0.04645, 0.3401, 0.0625, 0.25, 0.0625, 0.375, 0.01693, 0.2849, 0.04557, 0.2849, 0.0625, 0.375, 0.0, 0.375, 0.141, 0.3401, 0.1419, 0.2849, 0.125, 0.375, 0.125, 0.25, 0.1715, 0.3401, 0.141, 0.3401, 0.125, 0.25, 0.1875, 0.25, 0.1706, 0.2849, 0.1715, 0.3401, 0.1875, 0.25, 0.1875, 0.375, 0.1419, 0.2849, 0.1706, 0.2849, 0.1875, 0.375, 0.125, 0.375, 0.266, 0.3401, 0.2669, 0.2849, 0.25, 0.375, 0.25, 0.25, 0.2965, 0.3401, 0.266, 0.3401, 0.25, 0.25, 0.3125, 0.25, 0.2956, 0.2849, 0.2965, 0.3401, 0.3125, 0.25, 0.3125, 0.375, 0.2669, 0.2849, 0.2956, 0.2849, 0.3125, 0.375, 0.25, 0.375, 0.391, 0.3401, 0.3919, 0.2849, 0.375, 0.375, 0.375, 0.25, 0.4215, 0.3401, 0.391, 0.3401, 0.375, 0.25, 0.4375, 0.25, 0.4206, 0.2849, 0.4215, 0.3401, 0.4375, 0.25, 0.4375, 0.375, 0.3919, 0.2849, 0.4206, 0.2849, 0.4375, 0.375, 0.375, 0.375, 0.516, 0.3401, 0.5465, 0.3401, 0.5456, 0.2849, 0.5169, 0.2849, 0.641, 0.3401, 0.6715, 0.3401, 0.6706, 0.2849, 0.6419, 0.2849, 0.766, 0.3401, 0.7965, 0.3401, 0.7956, 0.2849, 0.7669, 0.2849, 0.891, 0.3401, 0.9215, 0.3401, 0.9206, 0.2849, 0.8919, 0.2849, 0.01605, 0.3401, 0.04645, 0.3401, 0.04557, 0.2849, 0.01693, 0.2849, 0.141, 0.3401, 0.1715, 0.3401, 0.1706, 0.2849, 0.1419, 0.2849, 0.266, 0.3401, 0.2965, 0.3401, 0.2956, 0.2849, 0.2669, 0.2849, 0.391, 0.3401, 0.4215, 0.3401, 0.4206, 0.2849, 0.3919, 0.2849, 0.04557, 0.2849, 0.01693, 0.2849, 0.01693, 0.2849, 0.04557, 0.2849, 0.6715, 0.3401, 0.6706, 0.2849, 0.6706, 0.2849, 0.6715, 0.3401, 0.1419, 0.2849, 0.141, 0.3401, 0.141, 0.3401, 0.1419, 0.2849, 0.6706, 0.2849, 0.6419, 0.2849, 0.6419, 0.2849, 0.6706, 0.2849, 0.141, 0.3401, 0.1715, 0.3401, 0.1715, 0.3401, 0.141, 0.3401, 0.7669, 0.2849, 0.766, 0.3401, 0.766, 0.3401, 0.7669, 0.2849, 0.1715, 0.3401, 0.1706, 0.2849, 0.1706, 0.2849, 0.1715, 0.3401, 0.766, 0.3401, 0.7965, 0.3401, 0.7965, 0.3401, 0.766, 0.3401, 0.1706, 0.2849, 0.1419, 0.2849, 0.1419, 0.2849, 0.1706, 0.2849, 0.7965, 0.3401, 0.7956, 0.2849, 0.7956, 0.2849, 0.7965, 0.3401, 0.2669, 0.2849, 0.266, 0.3401, 0.266, 0.3401, 0.2669, 0.2849, 0.7956, 0.2849, 0.7669, 0.2849, 0.7669, 0.2849, 0.7956, 0.2849, 0.266, 0.3401, 0.2965, 0.3401, 0.2965, 0.3401, 0.266, 0.3401, 0.8919, 0.2849, 0.891, 0.3401, 0.891, 0.3401, 0.8919, 0.2849, 0.2965, 0.3401, 0.2956, 0.2849, 0.2956, 0.2849, 0.2965, 0.3401, 0.891, 0.3401, 0.9215, 0.3401, 0.9215, 0.3401, 0.891, 0.3401, 0.516, 0.3401, 0.5465, 0.3401, 0.5465, 0.3401, 0.516, 0.3401, 0.2956, 0.2849, 0.2669, 0.2849, 0.2669, 0.2849, 0.2956, 0.2849, 0.9215, 0.3401, 0.9206, 0.2849, 0.9206, 0.2849, 0.9215, 0.3401, 0.5169, 0.2849, 0.516, 0.3401, 0.516, 0.3401, 0.5169, 0.2849, 0.3919, 0.2849, 0.391, 0.3401, 0.391, 0.3401, 0.3919, 0.2849, 0.9206, 0.2849, 0.8919, 0.2849, 0.8919, 0.2849, 0.9206, 0.2849, 0.5465, 0.3401, 0.5456, 0.2849, 0.5456, 0.2849, 0.5465, 0.3401, 0.391, 0.3401, 0.4215, 0.3401, 0.4215, 0.3401, 0.391, 0.3401, 0.3765, -0.1913, 0.4156, 0.8163, 0.5, 0.25, 0.5, 0.375, 0.6469, 0.8163, 0.686, -0.1913, 0.5625, 0.375, 0.5625, 0.25, 0.5406, 0.8163, 0.6469, 0.8163, 0.5625, 0.25, 0.625, 0.25, 0.5015, -0.1913, 0.5406, 0.8163, 0.625, 0.25, 0.625, 0.375, 0.686, -0.1913, 0.5015, -0.1913, 0.625, 0.375, 0.5625, 0.375, 0.7719, 0.8163, 0.811, -0.1913, 0.6875, 0.375, 0.6875, 0.25, 0.6656, 0.8163, 0.7719, 0.8163, 0.6875, 0.25, 0.75, 0.25, 0.6265, -0.1913, 0.6656, 0.8163, 0.75, 0.25, 0.75, 0.375, 0.811, -0.1913, 0.6265, -0.1913, 0.75, 0.375, 0.6875, 0.375, 0.8969, 0.8163, 0.936, -0.1913, 0.8125, 0.375, 0.8125, 0.25, 0.7906, 0.8163, 0.8969, 0.8163, 0.8125, 0.25, 0.875, 0.25, 0.7515, -0.1913, 0.7906, 0.8163, 0.875, 0.25, 0.875, 0.375, 0.936, -0.1913, 0.7515, -0.1913, 0.875, 0.375, 0.8125, 0.375, 1.022, 0.8163, 1.061, -0.1913, 0.9375, 0.375, 0.9375, 0.25, 0.9156, 0.8163, 1.022, 0.8163, 0.9375, 0.25, 1.0, 0.25, 0.8765, -0.1913, 0.9156, 0.8163, 1.0, 0.25, 1.0, 0.375, 1.061, -0.1913, 0.8765, -0.1913, 1.0, 0.375, 0.9375, 0.375, 0.1469, 0.8163, 0.186, -0.1913, 0.0625, 0.375, 0.0625, 0.25, 0.04064, 0.8163, 0.1469, 0.8163, 0.0625, 0.25, 0.125, 0.25, 0.001455, -0.1913, 0.04064, 0.8163, 0.125, 0.25, 0.125, 0.375, 0.186, -0.1913, 0.001455, -0.1913, 0.125, 0.375, 0.0625, 0.375, 0.2719, 0.8163, 0.311, -0.1913, 0.1875, 0.375, 0.1875, 0.25, 0.1656, 0.8163, 0.2719, 0.8163, 0.1875, 0.25, 0.25, 0.25, 0.1265, -0.1913, 0.1656, 0.8163, 0.25, 0.25, 0.25, 0.375, 0.311, -0.1913, 0.1265, -0.1913, 0.25, 0.375, 0.1875, 0.375, 0.3969, 0.8163, 0.436, -0.1913, 0.3125, 0.375, 0.3125, 0.25, 0.2906, 0.8163, 0.3969, 0.8163, 0.3125, 0.25, 0.375, 0.25, 0.2515, -0.1913, 0.2906, 0.8163, 0.375, 0.25, 0.375, 0.375, 0.436, -0.1913, 0.2515, -0.1913, 0.375, 0.375, 0.3125, 0.375, 0.5219, 0.8163, 0.561, -0.1913, 0.4375, 0.375, 0.4375, 0.25, 0.4156, 0.8163, 0.5219, 0.8163, 0.4375, 0.25, 0.5, 0.25, 0.561, -0.1913, 0.3765, -0.1913, 0.5, 0.375, 0.4375, 0.375, 0.6469, 0.8163, 0.5406, 0.8163, 0.5015, -0.1913, 0.686, -0.1913, 0.7719, 0.8163, 0.6656, 0.8163, 0.6265, -0.1913, 0.811, -0.1913, 0.8969, 0.8163, 0.7906, 0.8163, 0.7515, -0.1913, 0.936, -0.1913, 1.022, 0.8163, 0.9156, 0.8163, 0.8765, -0.1913, 1.061, -0.1913, 0.1469, 0.8163, 0.04064, 0.8163, 0.001455, -0.1913, 0.186, -0.1913, 0.2719, 0.8163, 0.1656, 0.8163, 0.1265, -0.1913, 0.311, -0.1913, 0.3969, 0.8163, 0.2906, 0.8163, 0.2515, -0.1913, 0.436, -0.1913, 0.5219, 0.8163, 0.4156, 0.8163, 0.3765, -0.1913, 0.561, -0.1913, 0.2906, 0.8163, 0.2515, -0.1913, 0.2515, -0.1913, 0.2906, 0.8163, 1.022, 0.8163, 0.9156, 0.8163, 0.9156, 0.8163, 1.022, 0.8163, 0.686, -0.1913, 0.6469, 0.8163, 0.6469, 0.8163, 0.686, -0.1913, 0.2515, -0.1913, 0.436, -0.1913, 0.436, -0.1913, 0.2515, -0.1913, 0.9156, 0.8163, 0.8765, -0.1913, 0.8765, -0.1913, 0.9156, 0.8163, 0.6469, 0.8163, 0.5406, 0.8163, 0.5406, 0.8163, 0.6469, 0.8163, 0.561, -0.1913, 0.5219, 0.8163, 0.5219, 0.8163, 0.561, -0.1913, 0.8765, -0.1913, 1.061, -0.1913, 1.061, -0.1913, 0.8765, -0.1913, 0.5406, 0.8163, 0.5015, -0.1913, 0.5015, -0.1913, 0.5406, 0.8163, 0.5219, 0.8163, 0.4156, 0.8163, 0.4156, 0.8163, 0.5219, 0.8163, 0.186, -0.1913, 0.1469, 0.8163, 0.1469, 0.8163, 0.186, -0.1913, 0.5015, -0.1913, 0.686, -0.1913, 0.686, -0.1913, 0.5015, -0.1913, 0.3765, -0.1913, 0.561, -0.1913, 0.561, -0.1913, 0.3765, -0.1913, 0.1469, 0.8163, 0.04064, 0.8163, 0.04064, 0.8163, 0.1469, 0.8163, 0.811, -0.1913, 0.7719, 0.8163, 0.7719, 0.8163, 0.811, -0.1913, 0.04064, 0.8163, 0.001455, -0.1913, 0.001455, -0.1913, 0.04064, 0.8163, 0.7719, 0.8163, 0.6656, 0.8163, 0.6656, 0.8163, 0.7719, 0.8163, 0.001455, -0.1913, 0.186, -0.1913, 0.186, -0.1913, 0.001455, -0.1913, 0.6656, 0.8163, 0.6265, -0.1913, 0.6265, -0.1913, 0.6656, 0.8163, 0.311, -0.1913, 0.2719, 0.8163, 0.2719, 0.8163, 0.311, -0.1913, 0.6265, -0.1913, 0.811, -0.1913, 0.811, -0.1913, 0.6265, -0.1913, 0.2719, 0.8163, 0.1656, 0.8163, 0.1656, 0.8163, 0.2719, 0.8163, 0.936, -0.1913, 0.8969, 0.8163, 0.8969, 0.8163, 0.936, -0.1913, 0.1656, 0.8163, 0.1265, -0.1913, 0.1265, -0.1913, 0.1656, 0.8163])
me_torus.materials.append(mat_material_003)
me_torus.update()
me_sphere = bpy.data.meshes.new('Sphere')
me_sphere.from_pydata([(0.0, 0.0, 1.0), (0.0, 0.7071, 0.7071), (0.0, 1.0, 0.0), (0.1913, 0.3314, 0.9239), (0.3536, 0.6124, 0.7071), (0.4619, 0.8001, 0.3827), (0.5, 0.866, 0.0), (-0.09, -2.387e-07, -3.467), (0.3314, 0.1913, 0.9239), (0.6124, 0.3536, 0.7071), (0.8001, 0.4619, 0.3827), (0.866, 0.5, 0.0), (0.3827, -1.49e-08, 0.9239), (0.7071, -2.98e-08, 0.7071), (0.9239, -2.98e-08, 0.3827), (1.0, 0.0, 0.0), (-0.07794, -0.045, -3.467), (0.3314, -0.1913, 0.9239), (0.6124, -0.3536, 0.7071), (0.8001, -0.4619, 0.3827), (0.866, -0.5, 0.0), (-0.045, -0.07794, -3.467), (0.1913, -0.3314, 0.9239), (0.3536, -0.6124, 0.7071), (0.4619, -0.8001, 0.3827), (0.5, -0.866, 0.0), (1.389e-07, -0.09, -3.467), (0.0, -0.3827, 0.9239), (-5.96e-08, -0.7071, 0.7071), (0.0, -0.9239, 0.3827), (0.0, -1.0, 0.0), (-0.1913, -0.3314, 0.9239), (-0.3536, -0.6124, 0.7071), (-0.4619, -0.8001, 0.3827), (-0.5, -0.866, 0.0), (0.045, -0.07794, -3.467), (-0.3314, -0.1913, 0.9239), (-0.6124, -0.3536, 0.7071), (-0.8001, -0.4619, 0.3827), (-0.866, -0.5, 0.0), (0.07794, -0.045, -3.467), (-0.3827, -1.49e-08, 0.9239), (-0.7071, 1.192e-07, 0.7071), (-0.9239, -2.98e-08, 0.3827), (-1.0, 0.0, 0.0), (0.09, -2.387e-07, -3.467), (-0.3314, 0.1913, 0.9239), (-0.6124, 0.3536, 0.7071), (-0.8001, 0.4619, 0.3827), (-0.866, 0.5, 0.0), (-0.1913, 0.3314, 0.9239), (-0.3536, 0.6124, 0.7071), (-0.4619, 0.8001, 0.3827), (-0.5, 0.866, 0.0), (0.07794, 0.045, -3.467), (1.389e-07, 0.09, -3.467), (-1.49e-08, 0.3827, 0.9239), (-2.98e-08, 0.9239, 0.3827), (0.045, 0.07794, -3.467), (0.15, 0.2598, -1.859), (0.02338, 0.0135, -5.0), (0.02494, -3.664e-07, -5.01), (0.027, -3.656e-07, -5.0), (5.96e-08, 0.3, -1.859), (0.2598, 0.15, -1.859), (0.01033, -3.66e-07, -5.025), (0.01909, -3.664e-07, -5.019), (0.008948, -0.005167, -5.025), (0.3, -5.025e-08, -1.859), (0.01653, -0.009546, -5.019), (0.0216, -0.01247, -5.01), (0.02338, -0.0135, -5.0), (0.2598, -0.15, -1.859), (0.0135, -0.02338, -5.0), (0.005166, -0.008949, -5.025), (0.009546, -0.01653, -5.019), (0.15, -0.2598, -1.859), (0.01247, -0.0216, -5.01), (1.261e-07, -0.01033, -5.025), (1.245e-07, -0.01909, -5.019), (5.96e-08, -0.3, -1.859), (1.261e-07, -0.02495, -5.01), (1.261e-07, -0.027, -5.0), (-0.005166, -0.008949, -5.025), (-0.15, -0.2598, -1.859), (-0.009546, -0.01653, -5.019), (-0.01247, -0.0216, -5.01), (-0.0135, -0.02338, -5.0), (-0.2598, -0.15, -1.859), (-0.008948, -0.005167, -5.025), (-0.01653, -0.009546, -5.019), (-0.0216, -0.01247, -5.01), (-0.3, -5.025e-08, -1.859), (-0.02338, -0.0135, -5.0), (-0.01033, -3.66e-07, -5.025), (-0.01909, -3.623e-07, -5.019), (-0.2598, 0.15, -1.859), (-0.02494, -3.664e-07, -5.01), (-0.0216, 0.01247, -5.01), (-0.02338, 0.0135, -5.0), (-0.15, 0.2598, -1.859), (-0.027, -3.656e-07, -5.0), (-0.0135, 0.02338, -5.0), (-0.01247, 0.0216, -5.01), (-0.008948, 0.005166, -5.025), (-0.005166, 0.008948, -5.025), (-0.009546, 0.01653, -5.019), (-0.01653, 0.009546, -5.019), (-0.07794, 0.045, -3.467), (-0.045, 0.07794, -3.467), (0.0216, 0.01247, -5.01), (0.01653, 0.009546, -5.019), (0.008948, 0.005166, -5.025), (0.005166, 0.008948, -5.025), (0.0135, 0.02338, -5.0), (0.01247, 0.0216, -5.01), (0.009546, 0.01653, -5.019), (1.261e-07, 0.027, -5.0), (1.253e-07, 0.02494, -5.01), (1.294e-07, 0.01909, -5.019), (1.257e-07, 0.01033, -5.025), (1.261e-07, -3.656e-07, -5.027)], [], [(57, 1, 4, 5), (56, 0, 3), (2, 57, 5, 6), (1, 56, 3, 4), (6, 5, 10, 11), (4, 3, 8, 9), (5, 4, 9, 10), (3, 0, 8), (10, 9, 13, 14), (8, 0, 12), (11, 10, 14, 15), (9, 8, 12, 13), (14, 13, 18, 19), (12, 0, 17), (15, 14, 19, 20), (13, 12, 17, 18), (20, 19, 24, 25), (18, 17, 22, 23), (19, 18, 23, 24), (17, 0, 22), (25, 24, 29, 30), (23, 22, 27, 28), (24, 23, 28, 29), (22, 0, 27), (29, 28, 32, 33), (27, 0, 31), (30, 29, 33, 34), (28, 27, 31, 32), (33, 32, 37, 38), (31, 0, 36), (34, 33, 38, 39), (32, 31, 36, 37), (39, 38, 43, 44), (37, 36, 41, 42), (38, 37, 42, 43), (36, 0, 41), (42, 41, 46, 47), (44, 49, 96, 92), (30, 34, 84, 80), (43, 42, 47, 48), (41, 0, 46), (2, 6, 59, 63), (15, 20, 72, 68), (44, 43, 48, 49), (34, 39, 88, 84), (11, 15, 68, 64), (48, 47, 51, 52), (46, 0, 50), (39, 44, 92, 88), (6, 11, 64, 59), (49, 48, 52, 53), (47, 46, 50, 51), (50, 0, 56), (20, 25, 76, 72), (25, 30, 80, 76), (53, 52, 57, 2), (51, 50, 56, 1), (49, 53, 100, 96), (53, 2, 63, 100), (52, 51, 1, 57), (121, 120, 113), (119, 118, 115, 116), (120, 119, 116, 113), (118, 117, 114, 115), (116, 115, 110, 111), (113, 116, 111, 112), (115, 114, 60, 110), (121, 113, 112), (112, 111, 66, 65), (110, 60, 62, 61), (121, 112, 65), (111, 110, 61, 66), (61, 62, 71, 70), (121, 65, 67), (66, 61, 70, 69), (65, 66, 69, 67), (121, 67, 74), (69, 70, 77, 75), (67, 69, 75, 74), (70, 71, 73, 77), (74, 75, 79, 78), (77, 73, 82, 81), (121, 74, 78), (75, 77, 81, 79), (78, 79, 85, 83), (81, 82, 87, 86), (121, 78, 83), (79, 81, 86, 85), (121, 83, 89), (85, 86, 91, 90), (83, 85, 90, 89), (86, 87, 93, 91), (121, 89, 94), (90, 91, 97, 95), (89, 90, 95, 94), (91, 93, 101, 97), (88, 92, 7, 16), (76, 80, 26, 35), (84, 88, 16, 21), (80, 84, 21, 26), (72, 76, 35, 40), (64, 68, 45, 54), (100, 63, 55, 109), (63, 59, 58, 55), (59, 64, 54, 58), (68, 72, 40, 45), (96, 100, 109, 108), (92, 96, 108, 7), (54, 45, 62, 60), (35, 26, 82, 73), (21, 16, 93, 87), (26, 21, 87, 82), (45, 40, 71, 62), (58, 54, 60, 114), (16, 7, 101, 93), (109, 55, 117, 102), (7, 108, 99, 101), (55, 58, 114, 117), (40, 35, 73, 71), (108, 109, 102, 99), (94, 95, 107, 104), (97, 101, 99, 98), (121, 94, 104), (95, 97, 98, 107), (104, 107, 106, 105), (98, 99, 102, 103), (121, 104, 105), (107, 98, 103, 106), (121, 105, 120), (106, 103, 118, 119), (105, 106, 119, 120), (103, 102, 117, 118)])
_uv = me_sphere.uv_layers.new(name='UVMap')
_uv.uv.foreach_set('vector', [0.75, 0.625, 0.75, 0.75, 0.6667, 0.75, 0.6667, 0.625, 0.75, 0.875, 0.7083, 1.0, 0.6667, 0.875, 0.75, 0.5, 0.75, 0.625, 0.6667, 0.625, 0.6667, 0.5, 0.75, 0.75, 0.75, 0.875, 0.6667, 0.875, 0.6667, 0.75, 0.6667, 0.5, 0.6667, 0.625, 0.5833, 0.625, 0.5833, 0.5, 0.6667, 0.75, 0.6667, 0.875, 0.5833, 0.875, 0.5833, 0.75, 0.6667, 0.625, 0.6667, 0.75, 0.5833, 0.75, 0.5833, 0.625, 0.6667, 0.875, 0.625, 1.0, 0.5833, 0.875, 0.5833, 0.625, 0.5833, 0.75, 0.5, 0.75, 0.5, 0.625, 0.5833, 0.875, 0.5417, 1.0, 0.5, 0.875, 0.5833, 0.5, 0.5833, 0.625, 0.5, 0.625, 0.5, 0.5, 0.5833, 0.75, 0.5833, 0.875, 0.5, 0.875, 0.5, 0.75, 0.5, 0.625, 0.5, 0.75, 0.4167, 0.75, 0.4167, 0.625, 0.5, 0.875, 0.4583, 1.0, 0.4167, 0.875, 0.5, 0.5, 0.5, 0.625, 0.4167, 0.625, 0.4167, 0.5, 0.5, 0.75, 0.5, 0.875, 0.4167, 0.875, 0.4167, 0.75, 0.4167, 0.5, 0.4167, 0.625, 0.3333, 0.625, 0.3333, 0.5, 0.4167, 0.75, 0.4167, 0.875, 0.3333, 0.875, 0.3333, 0.75, 0.4167, 0.625, 0.4167, 0.75, 0.3333, 0.75, 0.3333, 0.625, 0.4167, 0.875, 0.375, 1.0, 0.3333, 0.875, 0.3333, 0.5, 0.3333, 0.625, 0.25, 0.625, 0.25, 0.5, 0.3333, 0.75, 0.3333, 0.875, 0.25, 0.875, 0.25, 0.75, 0.3333, 0.625, 0.3333, 0.75, 0.25, 0.75, 0.25, 0.625, 0.3333, 0.875, 0.2917, 1.0, 0.25, 0.875, 0.25, 0.625, 0.25, 0.75, 0.1667, 0.75, 0.1667, 0.625, 0.25, 0.875, 0.2083, 1.0, 0.1667, 0.875, 0.25, 0.5, 0.25, 0.625, 0.1667, 0.625, 0.1667, 0.5, 0.25, 0.75, 0.25, 0.875, 0.1667, 0.875, 0.1667, 0.75, 0.1667, 0.625, 0.1667, 0.75, 0.08333, 0.75, 0.08333, 0.625, 0.1667, 0.875, 0.125, 1.0, 0.08333, 0.875, 0.1667, 0.5, 0.1667, 0.625, 0.08333, 0.625, 0.08333, 0.5, 0.1667, 0.75, 0.1667, 0.875, 0.08333, 0.875, 0.08333, 0.75, 0.08333, 0.5, 0.08333, 0.625, 2.98e-08, 0.625, 0.0, 0.5, 0.08333, 0.75, 0.08333, 0.875, 2.98e-08, 0.875, 0.0, 0.75, 0.08333, 0.625, 0.08333, 0.75, 0.0, 0.75, 2.98e-08, 0.625, 0.08333, 0.875, 0.04167, 1.0, 2.98e-08, 0.875, 1.0, 0.75, 1.0, 0.875, 0.9167, 0.875, 0.9167, 0.75, 1.0, 0.5, 0.9167, 0.5, 0.9167, 0.5, 1.0, 0.5, 0.25, 0.5, 0.1667, 0.5, 0.1667, 0.5, 0.25, 0.5, 1.0, 0.625, 1.0, 0.75, 0.9167, 0.75, 0.9167, 0.625, 1.0, 0.875, 0.9583, 1.0, 0.9167, 0.875, 0.75, 0.5, 0.6667, 0.5, 0.6667, 0.5, 0.75, 0.5, 0.5, 0.5, 0.4167, 0.5, 0.4167, 0.5, 0.5, 0.5, 1.0, 0.5, 1.0, 0.625, 0.9167, 0.625, 0.9167, 0.5, 0.1667, 0.5, 0.08333, 0.5, 0.08333, 0.5, 0.1667, 0.5, 0.5833, 0.5, 0.5, 0.5, 0.5, 0.5, 0.5833, 0.5, 0.9167, 0.625, 0.9167, 0.75, 0.8333, 0.75, 0.8333, 0.625, 0.9167, 0.875, 0.875, 1.0, 0.8333, 0.875, 0.08333, 0.5, 0.0, 0.5, 0.0, 0.5, 0.08333, 0.5, 0.6667, 0.5, 0.5833, 0.5, 0.5833, 0.5, 0.6667, 0.5, 0.9167, 0.5, 0.9167, 0.625, 0.8333, 0.625, 0.8333, 0.5, 0.9167, 0.75, 0.9167, 0.875, 0.8333, 0.875, 0.8333, 0.75, 0.8333, 0.875, 0.7917, 1.0, 0.75, 0.875, 0.4167, 0.5, 0.3333, 0.5, 0.3333, 0.5, 0.4167, 0.5, 0.3333, 0.5, 0.25, 0.5, 0.25, 0.5, 0.3333, 0.5, 0.8333, 0.5, 0.8333, 0.625, 0.75, 0.625, 0.75, 0.5, 0.8333, 0.75, 0.8333, 0.875, 0.75, 0.875, 0.75, 0.75, 0.9167, 0.5, 0.8333, 0.5, 0.8333, 0.5, 0.9167, 0.5, 0.8333, 0.5, 0.75, 0.5, 0.75, 0.5, 0.8333, 0.5, 0.8333, 0.625, 0.8333, 0.75, 0.75, 0.75, 0.75, 0.625, 0.7083, 0.0, 0.75, 0.125, 0.6667, 0.125, 0.75, 0.25, 0.75, 0.375, 0.6667, 0.375, 0.6667, 0.25, 0.75, 0.125, 0.75, 0.25, 0.6667, 0.25, 0.6667, 0.125, 0.75, 0.375, 0.75, 0.5, 0.6667, 0.5, 0.6667, 0.375, 0.6667, 0.25, 0.6667, 0.375, 0.5833, 0.375, 0.5833, 0.25, 0.6667, 0.125, 0.6667, 0.25, 0.5833, 0.25, 0.5833, 0.125, 0.6667, 0.375, 0.6667, 0.5, 0.5833, 0.5, 0.5833, 0.375, 0.625, 0.0, 0.6667, 0.125, 0.5833, 0.125, 0.5833, 0.125, 0.5833, 0.25, 0.5, 0.25, 0.5, 0.125, 0.5833, 0.375, 0.5833, 0.5, 0.5, 0.5, 0.5, 0.375, 0.5417, 0.0, 0.5833, 0.125, 0.5, 0.125, 0.5833, 0.25, 0.5833, 0.375, 0.5, 0.375, 0.5, 0.25, 0.5, 0.375, 0.5, 0.5, 0.4167, 0.5, 0.4167, 0.375, 0.4583, 0.0, 0.5, 0.125, 0.4167, 0.125, 0.5, 0.25, 0.5, 0.375, 0.4167, 0.375, 0.4167, 0.25, 0.5, 0.125, 0.5, 0.25, 0.4167, 0.25, 0.4167, 0.125, 0.375, 0.0, 0.4167, 0.125, 0.3333, 0.125, 0.4167, 0.25, 0.4167, 0.375, 0.3333, 0.375, 0.3333, 0.25, 0.4167, 0.125, 0.4167, 0.25, 0.3333, 0.25, 0.3333, 0.125, 0.4167, 0.375, 0.4167, 0.5, 0.3333, 0.5, 0.3333, 0.375, 0.3333, 0.125, 0.3333, 0.25, 0.25, 0.25, 0.25, 0.125, 0.3333, 0.375, 0.3333, 0.5, 0.25, 0.5, 0.25, 0.375, 0.2917, 0.0, 0.3333, 0.125, 0.25, 0.125, 0.3333, 0.25, 0.3333, 0.375, 0.25, 0.375, 0.25, 0.25, 0.25, 0.125, 0.25, 0.25, 0.1667, 0.25, 0.1667, 0.125, 0.25, 0.375, 0.25, 0.5, 0.1667, 0.5, 0.1667, 0.375, 0.2083, 0.0, 0.25, 0.125, 0.1667, 0.125, 0.25, 0.25, 0.25, 0.375, 0.1667, 0.375, 0.1667, 0.25, 0.125, 0.0, 0.1667, 0.125, 0.08333, 0.125, 0.1667, 0.25, 0.1667, 0.375, 0.08333, 0.375, 0.08333, 0.25, 0.1667, 0.125, 0.1667, 0.25, 0.08333, 0.25, 0.08333, 0.125, 0.1667, 0.375, 0.1667, 0.5, 0.08333, 0.5, 0.08333, 0.375, 0.04167, 0.0, 0.08333, 0.125, 2.98e-08, 0.125, 0.08333, 0.25, 0.08333, 0.375, 2.98e-08, 0.375, 0.0, 0.25, 0.08333, 0.125, 0.08333, 0.25, 0.0, 0.25, 2.98e-08, 0.125, 0.08333, 0.375, 0.08333, 0.5, 0.0, 0.5, 2.98e-08, 0.375, 0.08333, 0.5, 0.0, 0.5, 0.0, 0.5, 0.08333, 0.5, 0.3333, 0.5, 0.25, 0.5, 0.25, 0.5, 0.3333, 0.5, 0.1667, 0.5, 0.08333, 0.5, 0.08333, 0.5, 0.1667, 0.5, 0.25, 0.5, 0.1667, 0.5, 0.1667, 0.5, 0.25, 0.5, 0.4167, 0.5, 0.3333, 0.5, 0.3333, 0.5, 0.4167, 0.5, 0.5833, 0.5, 0.5, 0.5, 0.5, 0.5, 0.5833, 0.5, 0.8333, 0.5, 0.75, 0.5, 0.75, 0.5, 0.8333, 0.5, 0.75, 0.5, 0.6667, 0.5, 0.6667, 0.5, 0.75, 0.5, 0.6667, 0.5, 0.5833, 0.5, 0.5833, 0.5, 0.6667, 0.5, 0.5, 0.5, 0.4167, 0.5, 0.4167, 0.5, 0.5, 0.5, 0.9167, 0.5, 0.8333, 0.5, 0.8333, 0.5, 0.9167, 0.5, 1.0, 0.5, 0.9167, 0.5, 0.9167, 0.5, 1.0, 0.5, 0.5833, 0.5, 0.5, 0.5, 0.5, 0.5, 0.5833, 0.5, 0.3333, 0.5, 0.25, 0.5, 0.25, 0.5, 0.3333, 0.5, 0.1667, 0.5, 0.08333, 0.5, 0.08333, 0.5, 0.1667, 0.5, 0.25, 0.5, 0.1667, 0.5, 0.1667, 0.5, 0.25, 0.5, 0.5, 0.5, 0.4167, 0.5, 0.4167, 0.5, 0.5, 0.5, 0.6667, 0.5, 0.5833, 0.5, 0.5833, 0.5, 0.6667, 0.5, 0.08333, 0.5, 0.0, 0.5, 0.0, 0.5, 0.08333, 0.5, 0.8333, 0.5, 0.75, 0.5, 0.75, 0.5, 0.8333, 0.5, 1.0, 0.5, 0.9167, 0.5, 0.9167, 0.5, 1.0, 0.5, 0.75, 0.5, 0.6667, 0.5, 0.6667, 0.5, 0.75, 0.5, 0.4167, 0.5, 0.3333, 0.5, 0.3333, 0.5, 0.4167, 0.5, 0.9167, 0.5, 0.8333, 0.5, 0.8333, 0.5, 0.9167, 0.5, 1.0, 0.125, 1.0, 0.25, 0.9167, 0.25, 0.9167, 0.125, 1.0, 0.375, 1.0, 0.5, 0.9167, 0.5, 0.9167, 0.375, 0.9583, 0.0, 1.0, 0.125, 0.9167, 0.125, 1.0, 0.25, 1.0, 0.375, 0.9167, 0.375, 0.9167, 0.25, 0.9167, 0.125, 0.9167, 0.25, 0.8333, 0.25, 0.8333, 0.125, 0.9167, 0.375, 0.9167, 0.5, 0.8333, 0.5, 0.8333, 0.375, 0.875, 0.0, 0.9167, 0.125, 0.8333, 0.125, 0.9167, 0.25, 0.9167, 0.375, 0.8333, 0.375, 0.8333, 0.25, 0.7917, 0.0, 0.8333, 0.125, 0.75, 0.125, 0.8333, 0.25, 0.8333, 0.375, 0.75, 0.375, 0.75, 0.25, 0.8333, 0.125, 0.8333, 0.25, 0.75, 0.25, 0.75, 0.125, 0.8333, 0.375, 0.8333, 0.5, 0.75, 0.5, 0.75, 0.375])
me_sphere.update()

# ---- objects
ob_camera = bpy.data.objects.new('Camera', cam_camera)
ob_sun = bpy.data.objects.new('Sun', light_sun_001)
ob_area = bpy.data.objects.new('Area', light_area)
ob_spot = bpy.data.objects.new('Spot', light_spot)
ob_roslina_lodyga = bpy.data.objects.new('Roslina_Lodyga', me_cylinder)
ob_roslinalisc01 = bpy.data.objects.new('RoslinaLisc01', me_plane_001)
ob_roslinalisc02 = bpy.data.objects.new('RoslinaLisc02', me_plane_002)
ob_roslinalisc03 = bpy.data.objects.new('RoslinaLisc03', me_plane_003)
ob_roslina_pierscien = bpy.data.objects.new('Roslina_Pierscien', me_torus)
ob_roslina_pak = bpy.data.objects.new('Roslina_Pak', me_sphere)

# ---- transforms, parenting, visibility, modifiers, constraints
ob_camera.location = (3.224, -5.633, 2.963)
ob_camera.rotation_euler = (5.282, -0.245, 3.533)
ob_camera.lock_rotations_4d = False
ob_camera.empty_display_type = 'ARROWS'
ob_camera.color = (0.0, 0.0, 0.0, 0.0)
ob_camera.display_type = 'WIRE'
ob_camera.lineart.crease_threshold = 0.0
ob_sun.location = (-4.216, -6.998, -5.794)
ob_area.location = (10.04, -4.111, -6.273)
ob_spot.location = (-3.07, 6.05, 0.009009)
ob_spot.rotation_euler = (-1.472, -0.7658, 0.4631)
ob_roslina_lodyga.location = (0.0, 0.0, 0.0)
ob_roslina_lodyga.scale = (0.15, 0.15, 0.15)
_m = ob_roslina_lodyga.modifiers.new('Mirror', 'MIRROR')
_m.use_clip = True
_m = ob_roslina_lodyga.modifiers.new('Subdivision', 'SUBSURF')
_m.levels = 2
ob_roslinalisc01.location = (0.09776, 0.0983, -0.5336)
ob_roslinalisc01.rotation_euler = (-0.9429, -0.01036, 0.6862)
ob_roslinalisc01.scale = (0.4243, 0.4243, 0.4243)
_m = ob_roslinalisc01.modifiers.new('Mirror', 'MIRROR')
_m.use_axis = (False, True, False)
_m.use_clip = True
ob_roslinalisc02.location = (-0.3098, 0.07896, -1.332)
ob_roslinalisc02.rotation_euler = (-0.4885, 0.06822, 3.971)
ob_roslinalisc02.scale = (0.4243, 0.4243, 0.4243)
_m = ob_roslinalisc02.modifiers.new('Mirror', 'MIRROR')
_m.use_axis = (False, True, False)
_m.use_clip = True
ob_roslinalisc03.location = (-0.2945, 0.1122, -0.1101)
ob_roslinalisc03.rotation_euler = (-0.4885, 0.06029, 3.971)
ob_roslinalisc03.scale = (0.4243, 0.4243, 0.4243)
_m = ob_roslinalisc03.modifiers.new('Mirror', 'MIRROR')
_m.use_axis = (False, True, False)
_m.use_clip = True
ob_roslina_pierscien.location = (0.0, 0.0, -1.517)
ob_roslina_pak.location = (0.0, 0.0, -2.165)
ob_roslina_pak.scale = (0.2, 0.2, 0.2)

# ---- collection membership
col_collection.objects.link(ob_camera)
col_collection.objects.link(ob_sun)
col_collection.objects.link(ob_area)
col_collection.objects.link(ob_spot)
col_roslina_hero.objects.link(ob_roslina_lodyga)
col_roslina_hero.objects.link(ob_roslinalisc01)
col_roslina_hero.objects.link(ob_roslinalisc02)
col_roslina_hero.objects.link(ob_roslinalisc03)
col_roslina_hero.objects.link(ob_roslina_pierscien)
col_roslina_hero.objects.link(ob_roslina_pak)

# ---- scene / render settings (as saved in the file)
scene.camera = ob_camera
scene.frame_start = 1; scene.frame_end = 125; scene.frame_set(125)
scene.render.engine = 'BLENDER_EEVEE_NEXT'
scene.render.image_settings.file_format = 'FFMPEG'
scene.render.image_settings.color_mode = 'RGB'
scene.render.fps = 25
scene.render.bake_bias = 0.0
scene.render.bake_samples = 0
scene.cycles.sampling_pattern = 'TABULATED_SOBOL'
scene.eevee.use_volume_custom_range = False
scene.eevee.use_raytracing = True
bpy.context.view_layer.update()

